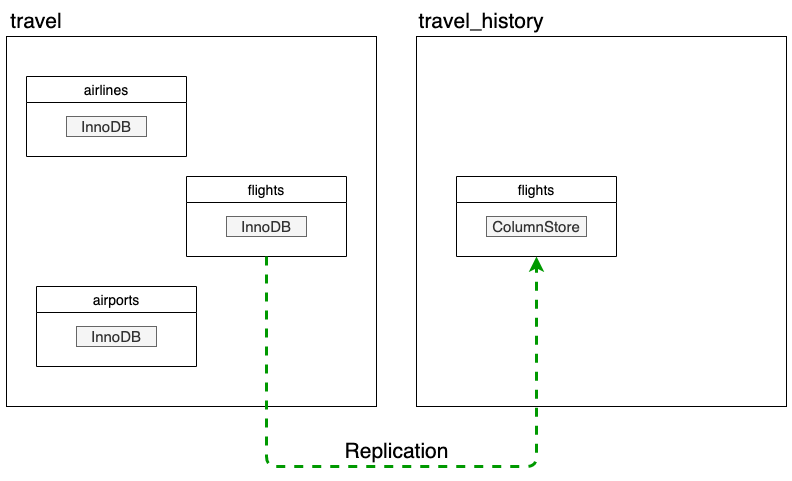

The diagram above was exported from draw.io. Its source (the exported page's mxGraphModel, read from the mxfile embedded in the PNG):
<mxGraphModel dx="1760" dy="959" grid="1" gridSize="10" guides="1" tooltips="1" connect="1" arrows="1" fold="1" page="1" pageScale="1" pageWidth="850" pageHeight="1100" math="0" shadow="0" extFonts="Permanent Marker^https://fonts.googleapis.com/css?family=Permanent+Marker">
  <root>
    <mxCell id="0" />
    <mxCell id="1" parent="0" />
    <mxCell id="CekBtFicaEN2xEue-3AE-11" value="" style="whiteSpace=wrap;html=1;aspect=fixed;" vertex="1" parent="1">
      <mxGeometry x="40" y="80" width="370" height="370" as="geometry" />
    </mxCell>
    <mxCell id="CekBtFicaEN2xEue-3AE-3" value="airlines" style="swimlane;fontStyle=0;childLayout=stackLayout;horizontal=1;startSize=26;horizontalStack=0;resizeParent=1;resizeParentMax=0;resizeLast=0;collapsible=1;marginBottom=0;align=center;fontSize=14;" vertex="1" parent="1">
      <mxGeometry x="60" y="120" width="160" height="80" as="geometry" />
    </mxCell>
    <mxCell id="CekBtFicaEN2xEue-3AE-9" value="flights" style="swimlane;fontStyle=0;childLayout=stackLayout;horizontal=1;startSize=26;horizontalStack=0;resizeParent=1;resizeParentMax=0;resizeLast=0;collapsible=1;marginBottom=0;align=center;fontSize=14;" vertex="1" parent="1">
      <mxGeometry x="220" y="220" width="160" height="80" as="geometry" />
    </mxCell>
    <mxCell id="CekBtFicaEN2xEue-3AE-8" value="airports" style="swimlane;fontStyle=0;childLayout=stackLayout;horizontal=1;startSize=26;horizontalStack=0;resizeParent=1;resizeParentMax=0;resizeLast=0;collapsible=1;marginBottom=0;align=center;fontSize=14;" vertex="1" parent="1">
      <mxGeometry x="70" y="330" width="160" height="80" as="geometry" />
    </mxCell>
    <mxCell id="CekBtFicaEN2xEue-3AE-13" value="travel" style="text;html=1;strokeColor=none;fillColor=none;align=center;verticalAlign=middle;whiteSpace=wrap;rounded=0;fontSize=21;" vertex="1" parent="1">
      <mxGeometry x="40" y="50" width="60" height="30" as="geometry" />
    </mxCell>
    <mxCell id="CekBtFicaEN2xEue-3AE-17" value="" style="whiteSpace=wrap;html=1;aspect=fixed;" vertex="1" parent="1">
      <mxGeometry x="450" y="80" width="370" height="370" as="geometry" />
    </mxCell>
    <mxCell id="CekBtFicaEN2xEue-3AE-21" value="travel_history" style="text;html=1;strokeColor=none;fillColor=none;align=center;verticalAlign=middle;whiteSpace=wrap;rounded=0;fontSize=21;" vertex="1" parent="1">
      <mxGeometry x="450" y="50" width="130" height="30" as="geometry" />
    </mxCell>
    <mxCell id="CekBtFicaEN2xEue-3AE-19" value="flights" style="swimlane;fontStyle=0;childLayout=stackLayout;horizontal=1;startSize=26;horizontalStack=0;resizeParent=1;resizeParentMax=0;resizeLast=0;collapsible=1;marginBottom=0;align=center;fontSize=14;" vertex="1" parent="1">
      <mxGeometry x="490" y="220" width="160" height="80" as="geometry" />
    </mxCell>
    <mxCell id="CekBtFicaEN2xEue-3AE-23" value="" style="endArrow=classic;html=1;fontSize=21;strokeWidth=3;fillColor=#f8cecc;entryX=0.5;entryY=1;entryDx=0;entryDy=0;exitX=0.5;exitY=1;exitDx=0;exitDy=0;edgeStyle=orthogonalEdgeStyle;dashed=1;strokeColor=#009900;" edge="1" parent="1" source="CekBtFicaEN2xEue-3AE-9" target="CekBtFicaEN2xEue-3AE-19">
      <mxGeometry width="50" height="50" relative="1" as="geometry">
        <mxPoint x="380" y="270" as="sourcePoint" />
        <mxPoint x="490" y="270" as="targetPoint" />
        <Array as="points">
          <mxPoint x="300" y="510" />
          <mxPoint x="570" y="510" />
        </Array>
      </mxGeometry>
    </mxCell>
    <mxCell id="CekBtFicaEN2xEue-3AE-25" value="Replication" style="text;html=1;align=center;verticalAlign=middle;resizable=0;points=[];autosize=1;fontSize=21;" vertex="1" parent="1">
      <mxGeometry x="370" y="480" width="120" height="30" as="geometry" />
    </mxCell>
    <mxCell id="CekBtFicaEN2xEue-3AE-26" value="InnoDB" style="text;html=1;strokeColor=#666666;fillColor=#f5f5f5;align=center;verticalAlign=middle;whiteSpace=wrap;rounded=0;fontSize=15;fontColor=#333333;" vertex="1" parent="1">
      <mxGeometry x="110" y="370" width="80" height="20" as="geometry" />
    </mxCell>
    <mxCell id="CekBtFicaEN2xEue-3AE-27" value="InnoDB" style="text;html=1;strokeColor=#666666;fillColor=#f5f5f5;align=center;verticalAlign=middle;whiteSpace=wrap;rounded=0;fontSize=15;fontColor=#333333;" vertex="1" parent="1">
      <mxGeometry x="100" y="160" width="80" height="20" as="geometry" />
    </mxCell>
    <mxCell id="CekBtFicaEN2xEue-3AE-28" value="InnoDB" style="text;html=1;strokeColor=#666666;fillColor=#f5f5f5;align=center;verticalAlign=middle;whiteSpace=wrap;rounded=0;fontSize=15;fontColor=#333333;" vertex="1" parent="1">
      <mxGeometry x="260" y="260" width="80" height="20" as="geometry" />
    </mxCell>
    <mxCell id="CekBtFicaEN2xEue-3AE-29" value="ColumnStore" style="text;html=1;strokeColor=#666666;fillColor=#f5f5f5;align=center;verticalAlign=middle;whiteSpace=wrap;rounded=0;fontSize=15;fontColor=#333333;" vertex="1" parent="1">
      <mxGeometry x="520" y="260" width="100" height="20" as="geometry" />
    </mxCell>
  </root>
</mxGraphModel>